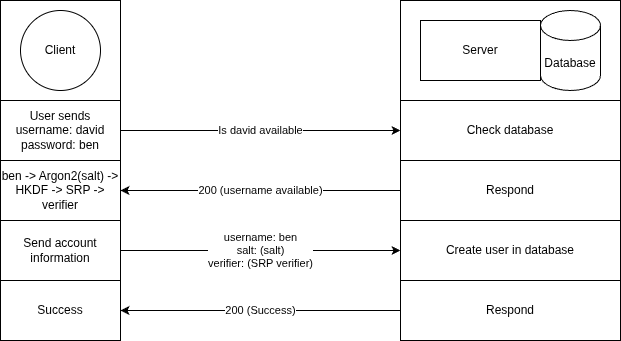

The diagram above was exported from draw.io. Its source (the exported page's mxGraphModel, read from the mxfile embedded in the PNG):
<mxGraphModel dx="2050" dy="1185" grid="1" gridSize="10" guides="1" tooltips="1" connect="1" arrows="1" fold="1" page="1" pageScale="1" pageWidth="827" pageHeight="1169" math="0" shadow="0">
  <root>
    <mxCell id="0" />
    <mxCell id="1" parent="0" />
    <mxCell id="3zUoBPBSPlCUR3Dfufvs-7" parent="1" style="rounded=0;whiteSpace=wrap;html=1;fillColor=none;" value="" vertex="1">
      <mxGeometry height="340" width="220" x="500" y="100" as="geometry" />
    </mxCell>
    <mxCell id="3zUoBPBSPlCUR3Dfufvs-1" parent="1" style="rounded=0;whiteSpace=wrap;html=1;" value="Server" vertex="1">
      <mxGeometry height="60" width="120" x="520" y="120" as="geometry" />
    </mxCell>
    <mxCell id="3zUoBPBSPlCUR3Dfufvs-2" parent="1" style="shape=cylinder3;whiteSpace=wrap;html=1;boundedLbl=1;backgroundOutline=1;size=15;" value="Database" vertex="1">
      <mxGeometry height="80" width="60" x="640" y="110" as="geometry" />
    </mxCell>
    <mxCell id="3zUoBPBSPlCUR3Dfufvs-4" parent="1" style="ellipse;whiteSpace=wrap;html=1;aspect=fixed;" value="Client" vertex="1">
      <mxGeometry height="80" width="80" x="120" y="110" as="geometry" />
    </mxCell>
    <mxCell id="3zUoBPBSPlCUR3Dfufvs-6" parent="1" style="rounded=0;whiteSpace=wrap;html=1;fillColor=none;" value="" vertex="1">
      <mxGeometry height="340" width="120" x="100" y="100" as="geometry" />
    </mxCell>
    <mxCell id="3zUoBPBSPlCUR3Dfufvs-12" edge="1" parent="1" source="3zUoBPBSPlCUR3Dfufvs-9" style="edgeStyle=orthogonalEdgeStyle;rounded=0;orthogonalLoop=1;jettySize=auto;html=1;entryX=0;entryY=0.5;entryDx=0;entryDy=0;" target="3zUoBPBSPlCUR3Dfufvs-11" value="Is david available">
      <mxGeometry relative="1" as="geometry" />
    </mxCell>
    <mxCell id="3zUoBPBSPlCUR3Dfufvs-9" parent="1" style="rounded=0;whiteSpace=wrap;html=1;" value="User sends&lt;br&gt;username: david&lt;br&gt;password: ben" vertex="1">
      <mxGeometry height="60" width="120" x="100" y="200" as="geometry" />
    </mxCell>
    <mxCell id="3zUoBPBSPlCUR3Dfufvs-11" parent="1" style="rounded=0;whiteSpace=wrap;html=1;" value="Check database" vertex="1">
      <mxGeometry height="60" width="220" x="500" y="200" as="geometry" />
    </mxCell>
    <mxCell id="3zUoBPBSPlCUR3Dfufvs-15" edge="1" parent="1" source="3zUoBPBSPlCUR3Dfufvs-13" style="edgeStyle=orthogonalEdgeStyle;rounded=0;orthogonalLoop=1;jettySize=auto;html=1;entryX=1;entryY=0.5;entryDx=0;entryDy=0;" target="3zUoBPBSPlCUR3Dfufvs-14" value="200 (username available)">
      <mxGeometry relative="1" as="geometry" />
    </mxCell>
    <mxCell id="3zUoBPBSPlCUR3Dfufvs-13" parent="1" style="rounded=0;whiteSpace=wrap;html=1;" value="Respond" vertex="1">
      <mxGeometry height="60" width="220" x="500" y="260" as="geometry" />
    </mxCell>
    <mxCell id="3zUoBPBSPlCUR3Dfufvs-14" parent="1" style="rounded=0;whiteSpace=wrap;html=1;" value="ben -&amp;gt; Argon2(salt) -&amp;gt;&lt;br&gt;HKDF -&amp;gt; SRP -&amp;gt; verifier" vertex="1">
      <mxGeometry height="60" width="120" x="100" y="260" as="geometry" />
    </mxCell>
    <mxCell id="3zUoBPBSPlCUR3Dfufvs-18" edge="1" parent="1" source="3zUoBPBSPlCUR3Dfufvs-16" style="edgeStyle=orthogonalEdgeStyle;rounded=0;orthogonalLoop=1;jettySize=auto;html=1;entryX=0;entryY=0.5;entryDx=0;entryDy=0;" target="3zUoBPBSPlCUR3Dfufvs-17" value="username: ben&lt;br&gt;salt: (salt)&lt;br&gt;verifier: (SRP verifier)">
      <mxGeometry relative="1" as="geometry" />
    </mxCell>
    <mxCell id="3zUoBPBSPlCUR3Dfufvs-16" parent="1" style="rounded=0;whiteSpace=wrap;html=1;" value="Send account information" vertex="1">
      <mxGeometry height="60" width="120" x="100" y="320" as="geometry" />
    </mxCell>
    <mxCell id="3zUoBPBSPlCUR3Dfufvs-17" parent="1" style="rounded=0;whiteSpace=wrap;html=1;" value="Create user in database" vertex="1">
      <mxGeometry height="60" width="220" x="500" y="320" as="geometry" />
    </mxCell>
    <mxCell id="3zUoBPBSPlCUR3Dfufvs-21" edge="1" parent="1" source="3zUoBPBSPlCUR3Dfufvs-19" style="edgeStyle=orthogonalEdgeStyle;rounded=0;orthogonalLoop=1;jettySize=auto;html=1;" target="3zUoBPBSPlCUR3Dfufvs-20" value="200 (Success)">
      <mxGeometry relative="1" as="geometry" />
    </mxCell>
    <mxCell id="3zUoBPBSPlCUR3Dfufvs-19" parent="1" style="rounded=0;whiteSpace=wrap;html=1;" value="Respond" vertex="1">
      <mxGeometry height="60" width="220" x="500" y="380" as="geometry" />
    </mxCell>
    <mxCell id="3zUoBPBSPlCUR3Dfufvs-20" parent="1" style="rounded=0;whiteSpace=wrap;html=1;" value="Success" vertex="1">
      <mxGeometry height="60" width="120" x="100" y="380" as="geometry" />
    </mxCell>
  </root>
</mxGraphModel>